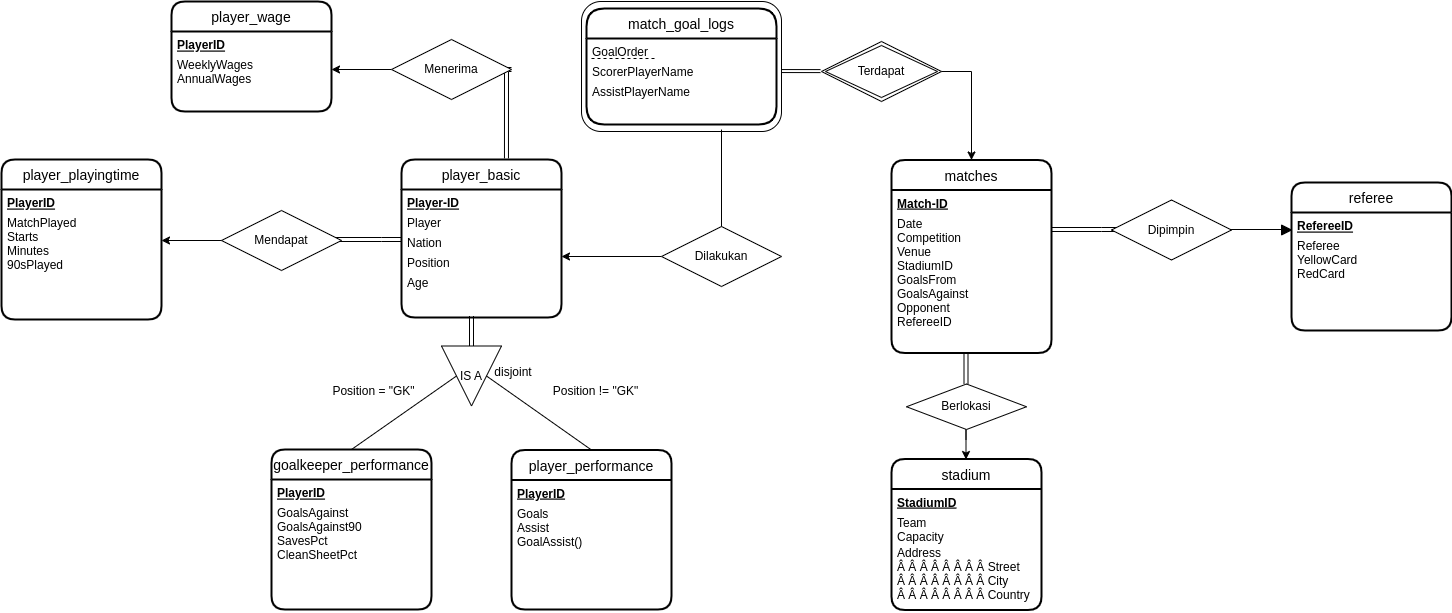

The diagram above was exported from draw.io. Its source (the exported page's mxGraphModel, read from the mxfile embedded in the PNG):
<mxGraphModel dx="2450" dy="1846" grid="1" gridSize="10" guides="1" tooltips="1" connect="1" arrows="1" fold="1" page="1" pageScale="1" pageWidth="850" pageHeight="1100" math="0" shadow="0" extFonts="Permanent Marker^https://fonts.googleapis.com/css?family=Permanent+Marker">
  <root>
    <mxCell id="0" />
    <mxCell id="1" parent="0" />
    <mxCell id="3OOvEsS-0a7vbI1xMghX-36" value="" style="endArrow=none;html=1;rounded=0;" parent="1" edge="1">
      <mxGeometry relative="1" as="geometry">
        <mxPoint x="1150" y="70" as="sourcePoint" />
        <mxPoint x="1210" y="70" as="targetPoint" />
      </mxGeometry>
    </mxCell>
    <mxCell id="3OOvEsS-0a7vbI1xMghX-33" style="edgeStyle=orthogonalEdgeStyle;rounded=0;orthogonalLoop=1;jettySize=auto;html=1;shape=link;" parent="1" edge="1">
      <mxGeometry relative="1" as="geometry">
        <mxPoint x="1050" y="70" as="targetPoint" />
        <Array as="points">
          <mxPoint x="1030" y="70" />
          <mxPoint x="1030" y="70" />
        </Array>
        <mxPoint x="980" y="70" as="sourcePoint" />
      </mxGeometry>
    </mxCell>
    <mxCell id="3OOvEsS-0a7vbI1xMghX-30" style="edgeStyle=orthogonalEdgeStyle;rounded=0;orthogonalLoop=1;jettySize=auto;html=1;" parent="1" edge="1">
      <mxGeometry relative="1" as="geometry">
        <mxPoint x="894.5" y="300" as="targetPoint" />
        <mxPoint x="894.5" y="280" as="sourcePoint" />
        <Array as="points">
          <mxPoint x="894.5" y="250" />
        </Array>
      </mxGeometry>
    </mxCell>
    <mxCell id="3OOvEsS-0a7vbI1xMghX-23" value="" style="rounded=1;whiteSpace=wrap;html=1;" parent="1" vertex="1">
      <mxGeometry x="510" y="-158" width="200" height="130" as="geometry" />
    </mxCell>
    <mxCell id="OVOECiZ5AWLXimglV0ly-6" value="player_basic" style="swimlane;childLayout=stackLayout;horizontal=1;startSize=30;horizontalStack=0;rounded=1;fontSize=14;fontStyle=0;strokeWidth=2;resizeParent=0;resizeLast=1;shadow=0;dashed=0;align=center;" parent="1" vertex="1">
      <mxGeometry x="330" width="160" height="158" as="geometry">
        <mxRectangle x="330" y="26" width="70" height="30" as="alternateBounds" />
      </mxGeometry>
    </mxCell>
    <mxCell id="OVOECiZ5AWLXimglV0ly-9" value="Player-ID" style="text;strokeColor=none;fillColor=none;spacingLeft=4;spacingRight=4;overflow=hidden;rotatable=0;points=[[0,0.5],[1,0.5]];portConstraint=eastwest;fontSize=12;fontStyle=5" parent="OVOECiZ5AWLXimglV0ly-6" vertex="1">
      <mxGeometry y="30" width="160" height="20" as="geometry" />
    </mxCell>
    <mxCell id="OVOECiZ5AWLXimglV0ly-10" value="Player" style="text;strokeColor=none;fillColor=none;spacingLeft=4;spacingRight=4;overflow=hidden;rotatable=0;points=[[0,0.5],[1,0.5]];portConstraint=eastwest;fontSize=12;" parent="OVOECiZ5AWLXimglV0ly-6" vertex="1">
      <mxGeometry y="50" width="160" height="20" as="geometry" />
    </mxCell>
    <mxCell id="OVOECiZ5AWLXimglV0ly-12" value="Nation" style="text;strokeColor=none;fillColor=none;spacingLeft=4;spacingRight=4;overflow=hidden;rotatable=0;points=[[0,0.5],[1,0.5]];portConstraint=eastwest;fontSize=12;" parent="OVOECiZ5AWLXimglV0ly-6" vertex="1">
      <mxGeometry y="70" width="160" height="20" as="geometry" />
    </mxCell>
    <mxCell id="OVOECiZ5AWLXimglV0ly-11" value="Position" style="text;strokeColor=none;fillColor=none;spacingLeft=4;spacingRight=4;overflow=hidden;rotatable=0;points=[[0,0.5],[1,0.5]];portConstraint=eastwest;fontSize=12;" parent="OVOECiZ5AWLXimglV0ly-6" vertex="1">
      <mxGeometry y="90" width="160" height="20" as="geometry" />
    </mxCell>
    <mxCell id="OVOECiZ5AWLXimglV0ly-42" value="Age" style="text;strokeColor=none;fillColor=none;spacingLeft=4;spacingRight=4;overflow=hidden;rotatable=0;points=[[0,0.5],[1,0.5]];portConstraint=eastwest;fontSize=12;" parent="OVOECiZ5AWLXimglV0ly-6" vertex="1">
      <mxGeometry y="110" width="160" height="48" as="geometry" />
    </mxCell>
    <mxCell id="OVOECiZ5AWLXimglV0ly-24" value="goalkeeper_performance" style="swimlane;childLayout=stackLayout;horizontal=1;startSize=30;horizontalStack=0;rounded=1;fontSize=14;fontStyle=0;strokeWidth=2;resizeParent=0;resizeLast=1;shadow=0;dashed=0;align=center;" parent="1" vertex="1">
      <mxGeometry x="200" y="290" width="160" height="160" as="geometry" />
    </mxCell>
    <mxCell id="3OOvEsS-0a7vbI1xMghX-5" value="PlayerID&#10;" style="text;strokeColor=none;fillColor=none;spacingLeft=4;spacingRight=4;overflow=hidden;rotatable=0;points=[[0,0.5],[1,0.5]];portConstraint=eastwest;fontSize=12;fontStyle=5" parent="OVOECiZ5AWLXimglV0ly-24" vertex="1">
      <mxGeometry y="30" width="160" height="20" as="geometry" />
    </mxCell>
    <mxCell id="3OOvEsS-0a7vbI1xMghX-7" value="GoalsAgainst&#10;GoalsAgainst90&#10;SavesPct&#10;CleanSheetPct&#10;" style="text;strokeColor=none;fillColor=none;spacingLeft=4;spacingRight=4;overflow=hidden;rotatable=0;points=[[0,0.5],[1,0.5]];portConstraint=eastwest;fontSize=12;" parent="OVOECiZ5AWLXimglV0ly-24" vertex="1">
      <mxGeometry y="50" width="160" height="110" as="geometry" />
    </mxCell>
    <mxCell id="OVOECiZ5AWLXimglV0ly-41" value="IS A" style="triangle;whiteSpace=wrap;html=1;dashed=0;direction=south;" parent="1" vertex="1">
      <mxGeometry x="370" y="186.5" width="60" height="60" as="geometry" />
    </mxCell>
    <mxCell id="OVOECiZ5AWLXimglV0ly-44" value="player_performance" style="swimlane;childLayout=stackLayout;horizontal=1;startSize=30;horizontalStack=0;rounded=1;fontSize=14;fontStyle=0;strokeWidth=2;resizeParent=0;resizeLast=1;shadow=0;dashed=0;align=center;" parent="1" vertex="1">
      <mxGeometry x="440" y="290.5" width="160" height="159.5" as="geometry" />
    </mxCell>
    <mxCell id="3OOvEsS-0a7vbI1xMghX-10" value="PlayerID&#10;" style="text;strokeColor=none;fillColor=none;spacingLeft=4;spacingRight=4;overflow=hidden;rotatable=0;points=[[0,0.5],[1,0.5]];portConstraint=eastwest;fontSize=12;fontStyle=5" parent="OVOECiZ5AWLXimglV0ly-44" vertex="1">
      <mxGeometry y="30" width="160" height="20" as="geometry" />
    </mxCell>
    <mxCell id="OVOECiZ5AWLXimglV0ly-71" value="Goals&#10;Assist&#10;GoalAssist()" style="text;strokeColor=none;fillColor=none;spacingLeft=4;spacingRight=4;overflow=hidden;rotatable=0;points=[[0,0.5],[1,0.5]];portConstraint=eastwest;fontSize=12;" parent="OVOECiZ5AWLXimglV0ly-44" vertex="1">
      <mxGeometry y="50" width="160" height="109.5" as="geometry" />
    </mxCell>
    <mxCell id="Ags57SEnITROX6TvUKVS-1" value="referee" style="swimlane;childLayout=stackLayout;horizontal=1;startSize=30;horizontalStack=0;rounded=1;fontSize=14;fontStyle=0;strokeWidth=2;resizeParent=0;resizeLast=1;shadow=0;dashed=0;align=center;" parent="1" vertex="1">
      <mxGeometry x="1220" y="23" width="160" height="148" as="geometry" />
    </mxCell>
    <mxCell id="3OOvEsS-0a7vbI1xMghX-24" value="RefereeID" style="text;strokeColor=none;fillColor=none;spacingLeft=4;spacingRight=4;overflow=hidden;rotatable=0;points=[[0,0.5],[1,0.5]];portConstraint=eastwest;fontSize=12;fontStyle=5" parent="Ags57SEnITROX6TvUKVS-1" vertex="1">
      <mxGeometry y="30" width="160" height="20" as="geometry" />
    </mxCell>
    <mxCell id="Ags57SEnITROX6TvUKVS-3" value="Referee&#10;YellowCard&#10;RedCard" style="text;strokeColor=none;fillColor=none;spacingLeft=4;spacingRight=4;overflow=hidden;rotatable=0;points=[[0,0.5],[1,0.5]];portConstraint=eastwest;fontSize=12;" parent="Ags57SEnITROX6TvUKVS-1" vertex="1">
      <mxGeometry y="50" width="160" height="98" as="geometry" />
    </mxCell>
    <mxCell id="A6rkxov7PMkvNcSu2HxV-1" value="" style="shape=link;html=1;rounded=0;exitX=0;exitY=0.5;exitDx=0;exitDy=0;" parent="1" source="OVOECiZ5AWLXimglV0ly-41" edge="1">
      <mxGeometry relative="1" as="geometry">
        <mxPoint x="680" y="606.5" as="sourcePoint" />
        <mxPoint x="400" y="156.5" as="targetPoint" />
      </mxGeometry>
    </mxCell>
    <mxCell id="A6rkxov7PMkvNcSu2HxV-2" value="" style="endArrow=none;html=1;rounded=0;exitX=0.5;exitY=0;exitDx=0;exitDy=0;entryX=0.5;entryY=0;entryDx=0;entryDy=0;" parent="1" source="OVOECiZ5AWLXimglV0ly-41" target="OVOECiZ5AWLXimglV0ly-44" edge="1">
      <mxGeometry relative="1" as="geometry">
        <mxPoint x="480" y="276.5" as="sourcePoint" />
        <mxPoint x="640" y="276.5" as="targetPoint" />
      </mxGeometry>
    </mxCell>
    <mxCell id="A6rkxov7PMkvNcSu2HxV-3" value="" style="endArrow=none;html=1;rounded=0;exitX=0.5;exitY=1;exitDx=0;exitDy=0;entryX=0.5;entryY=0;entryDx=0;entryDy=0;" parent="1" source="OVOECiZ5AWLXimglV0ly-41" target="OVOECiZ5AWLXimglV0ly-24" edge="1">
      <mxGeometry relative="1" as="geometry">
        <mxPoint x="425" y="226.5" as="sourcePoint" />
        <mxPoint x="540" y="296.5" as="targetPoint" />
      </mxGeometry>
    </mxCell>
    <mxCell id="A6rkxov7PMkvNcSu2HxV-4" value="disjoint" style="text;html=1;strokeColor=none;fillColor=none;align=center;verticalAlign=middle;whiteSpace=wrap;rounded=0;" parent="1" vertex="1">
      <mxGeometry x="412" y="197.5" width="60" height="30" as="geometry" />
    </mxCell>
    <mxCell id="A6rkxov7PMkvNcSu2HxV-6" value="Position != &quot;GK&quot;" style="text;html=1;strokeColor=none;fillColor=none;align=center;verticalAlign=middle;whiteSpace=wrap;rounded=0;" parent="1" vertex="1">
      <mxGeometry x="472" y="216.5" width="105" height="30" as="geometry" />
    </mxCell>
    <mxCell id="U0duKECuhAVJiLh58zWY-63" value="stadium" style="swimlane;childLayout=stackLayout;horizontal=1;startSize=30;horizontalStack=0;rounded=1;fontSize=14;fontStyle=0;strokeWidth=2;resizeParent=0;resizeLast=1;shadow=0;dashed=0;align=center;" parent="1" vertex="1">
      <mxGeometry x="820" y="299.5" width="150" height="151" as="geometry" />
    </mxCell>
    <mxCell id="U0duKECuhAVJiLh58zWY-64" value="StadiumID" style="text;strokeColor=none;fillColor=none;spacingLeft=4;spacingRight=4;overflow=hidden;rotatable=0;points=[[0,0.5],[1,0.5]];portConstraint=eastwest;fontSize=12;fontStyle=5" parent="U0duKECuhAVJiLh58zWY-63" vertex="1">
      <mxGeometry y="30" width="150" height="20" as="geometry" />
    </mxCell>
    <mxCell id="U0duKECuhAVJiLh58zWY-68" value="Team&#10;Capacity" style="text;strokeColor=none;fillColor=none;spacingLeft=4;spacingRight=4;overflow=hidden;rotatable=0;points=[[0,0.5],[1,0.5]];portConstraint=eastwest;fontSize=12;" parent="U0duKECuhAVJiLh58zWY-63" vertex="1">
      <mxGeometry y="50" width="150" height="30" as="geometry" />
    </mxCell>
    <mxCell id="3OOvEsS-0a7vbI1xMghX-27" value="Address&#10;Â Â Â Â Â Â Â Â Street&#10;Â Â Â Â Â Â Â Â City&#10;Â Â Â Â Â Â Â Â Country" style="text;strokeColor=none;fillColor=none;spacingLeft=4;spacingRight=4;overflow=hidden;rotatable=0;points=[[0,0.5],[1,0.5]];portConstraint=eastwest;fontSize=12;" parent="U0duKECuhAVJiLh58zWY-63" vertex="1">
      <mxGeometry y="80" width="150" height="71" as="geometry" />
    </mxCell>
    <mxCell id="U0duKECuhAVJiLh58zWY-72" value="matches" style="swimlane;childLayout=stackLayout;horizontal=1;startSize=30;horizontalStack=0;rounded=1;fontSize=14;fontStyle=0;strokeWidth=2;resizeParent=0;resizeLast=1;shadow=0;dashed=0;align=center;" parent="1" vertex="1">
      <mxGeometry x="820" y="0.5" width="160" height="193" as="geometry" />
    </mxCell>
    <mxCell id="U0duKECuhAVJiLh58zWY-73" value="Match-ID" style="text;strokeColor=none;fillColor=none;spacingLeft=4;spacingRight=4;overflow=hidden;rotatable=0;points=[[0,0.5],[1,0.5]];portConstraint=eastwest;fontSize=12;fontStyle=5" parent="U0duKECuhAVJiLh58zWY-72" vertex="1">
      <mxGeometry y="30" width="160" height="20" as="geometry" />
    </mxCell>
    <mxCell id="U0duKECuhAVJiLh58zWY-71" value="Date&#10;Competition&#10;Venue&#10;StadiumID&#10;GoalsFrom&#10;GoalsAgainst&#10;Opponent&#10;RefereeID" style="text;strokeColor=none;fillColor=none;spacingLeft=4;spacingRight=4;overflow=hidden;rotatable=0;points=[[0,0.5],[1,0.5]];portConstraint=eastwest;fontSize=12;" parent="U0duKECuhAVJiLh58zWY-72" vertex="1">
      <mxGeometry y="50" width="160" height="143" as="geometry" />
    </mxCell>
    <mxCell id="U0duKECuhAVJiLh58zWY-96" value="match_goal_logs" style="swimlane;childLayout=stackLayout;horizontal=1;startSize=30;horizontalStack=0;rounded=1;fontSize=14;fontStyle=0;strokeWidth=2;resizeParent=0;resizeLast=1;shadow=0;dashed=0;align=center;arcSize=20;" parent="1" vertex="1">
      <mxGeometry x="515" y="-151" width="190" height="116" as="geometry">
        <mxRectangle x="70" y="550" width="80" height="30" as="alternateBounds" />
      </mxGeometry>
    </mxCell>
    <mxCell id="U0duKECuhAVJiLh58zWY-99" value="" style="endArrow=none;dashed=1;html=1;rounded=0;" parent="U0duKECuhAVJiLh58zWY-96" target="U0duKECuhAVJiLh58zWY-101" edge="1">
      <mxGeometry width="50" height="50" relative="1" as="geometry">
        <mxPoint x="5" y="50" as="sourcePoint" />
        <mxPoint x="45" y="50" as="targetPoint" />
        <Array as="points">
          <mxPoint x="70" y="50" />
        </Array>
      </mxGeometry>
    </mxCell>
    <mxCell id="U0duKECuhAVJiLh58zWY-100" value="GoalOrder" style="text;strokeColor=none;fillColor=none;spacingLeft=4;spacingRight=4;overflow=hidden;rotatable=0;points=[[0,0.5],[1,0.5]];portConstraint=eastwest;fontSize=12;fontStyle=0" parent="U0duKECuhAVJiLh58zWY-96" vertex="1">
      <mxGeometry y="30" width="190" height="20" as="geometry" />
    </mxCell>
    <mxCell id="U0duKECuhAVJiLh58zWY-101" value="ScorerPlayerName" style="text;strokeColor=none;fillColor=none;spacingLeft=4;spacingRight=4;overflow=hidden;rotatable=0;points=[[0,0.5],[1,0.5]];portConstraint=eastwest;fontSize=12;" parent="U0duKECuhAVJiLh58zWY-96" vertex="1">
      <mxGeometry y="50" width="190" height="20" as="geometry" />
    </mxCell>
    <mxCell id="U0duKECuhAVJiLh58zWY-102" value="AssistPlayerName" style="text;strokeColor=none;fillColor=none;spacingLeft=4;spacingRight=4;overflow=hidden;rotatable=0;points=[[0,0.5],[1,0.5]];portConstraint=eastwest;fontSize=12;" parent="U0duKECuhAVJiLh58zWY-96" vertex="1">
      <mxGeometry y="70" width="190" height="46" as="geometry" />
    </mxCell>
    <mxCell id="U0duKECuhAVJiLh58zWY-105" value="Terdapat" style="shape=rhombus;double=1;perimeter=rhombusPerimeter;whiteSpace=wrap;html=1;align=center;" parent="1" vertex="1">
      <mxGeometry x="750" y="-118" width="120" height="60" as="geometry" />
    </mxCell>
    <mxCell id="U0duKECuhAVJiLh58zWY-107" style="edgeStyle=orthogonalEdgeStyle;rounded=0;orthogonalLoop=1;jettySize=auto;html=1;exitX=1;exitY=0.5;exitDx=0;exitDy=0;entryX=0.5;entryY=0;entryDx=0;entryDy=0;" parent="1" source="U0duKECuhAVJiLh58zWY-105" target="U0duKECuhAVJiLh58zWY-72" edge="1">
      <mxGeometry relative="1" as="geometry">
        <mxPoint x="815" y="697" as="targetPoint" />
        <mxPoint x="735" y="696.5" as="sourcePoint" />
        <Array as="points">
          <mxPoint x="900" y="-88" />
        </Array>
      </mxGeometry>
    </mxCell>
    <mxCell id="X2XlP7JPyKQ9AVEtVQUS-10" style="edgeStyle=orthogonalEdgeStyle;rounded=0;orthogonalLoop=1;jettySize=auto;html=1;exitX=0;exitY=0.5;exitDx=0;exitDy=0;entryX=1;entryY=0.5;entryDx=0;entryDy=0;endArrow=classic;endFill=1;" parent="1" source="U0duKECuhAVJiLh58zWY-108" edge="1">
      <mxGeometry relative="1" as="geometry">
        <mxPoint x="489.9999999999998" y="97" as="targetPoint" />
      </mxGeometry>
    </mxCell>
    <mxCell id="U0duKECuhAVJiLh58zWY-108" value="Dilakukan" style="shape=rhombus;perimeter=rhombusPerimeter;whiteSpace=wrap;html=1;align=center;" parent="1" vertex="1">
      <mxGeometry x="590" y="67" width="120" height="60" as="geometry" />
    </mxCell>
    <mxCell id="X2XlP7JPyKQ9AVEtVQUS-21" value="Berlokasi" style="shape=rhombus;perimeter=rhombusPerimeter;whiteSpace=wrap;html=1;align=center;" parent="1" vertex="1">
      <mxGeometry x="835" y="224.5" width="120" height="45.5" as="geometry" />
    </mxCell>
    <mxCell id="X2XlP7JPyKQ9AVEtVQUS-24" value="Dipimpin" style="shape=rhombus;perimeter=rhombusPerimeter;whiteSpace=wrap;html=1;align=center;" parent="1" vertex="1">
      <mxGeometry x="1040" y="40.5" width="120" height="60" as="geometry" />
    </mxCell>
    <mxCell id="X2XlP7JPyKQ9AVEtVQUS-29" value="" style="triangle;whiteSpace=wrap;html=1;fillColor=#000000;" parent="1" vertex="1">
      <mxGeometry x="1210" y="65.5" width="10" height="10" as="geometry" />
    </mxCell>
    <mxCell id="3OOvEsS-0a7vbI1xMghX-3" value="Position = &quot;GK&quot;" style="text;html=1;strokeColor=none;fillColor=none;align=center;verticalAlign=middle;whiteSpace=wrap;rounded=0;" parent="1" vertex="1">
      <mxGeometry x="250" y="216.5" width="105" height="30" as="geometry" />
    </mxCell>
    <mxCell id="3OOvEsS-0a7vbI1xMghX-11" value="player_playingtime" style="swimlane;childLayout=stackLayout;horizontal=1;startSize=30;horizontalStack=0;rounded=1;fontSize=14;fontStyle=0;strokeWidth=2;resizeParent=0;resizeLast=1;shadow=0;dashed=0;align=center;" parent="1" vertex="1">
      <mxGeometry x="-70" width="160" height="160" as="geometry" />
    </mxCell>
    <mxCell id="3OOvEsS-0a7vbI1xMghX-12" value="PlayerID&#10;" style="text;strokeColor=none;fillColor=none;spacingLeft=4;spacingRight=4;overflow=hidden;rotatable=0;points=[[0,0.5],[1,0.5]];portConstraint=eastwest;fontSize=12;fontStyle=5" parent="3OOvEsS-0a7vbI1xMghX-11" vertex="1">
      <mxGeometry y="30" width="160" height="20" as="geometry" />
    </mxCell>
    <mxCell id="3OOvEsS-0a7vbI1xMghX-13" value="MatchPlayed&#10;Starts&#10;Minutes&#10;90sPlayed" style="text;strokeColor=none;fillColor=none;spacingLeft=4;spacingRight=4;overflow=hidden;rotatable=0;points=[[0,0.5],[1,0.5]];portConstraint=eastwest;fontSize=12;" parent="3OOvEsS-0a7vbI1xMghX-11" vertex="1">
      <mxGeometry y="50" width="160" height="110" as="geometry" />
    </mxCell>
    <mxCell id="3OOvEsS-0a7vbI1xMghX-14" style="edgeStyle=orthogonalEdgeStyle;rounded=0;orthogonalLoop=1;jettySize=auto;html=1;shape=link;" parent="1" edge="1">
      <mxGeometry relative="1" as="geometry">
        <mxPoint x="330" y="80" as="targetPoint" />
        <Array as="points">
          <mxPoint x="310" y="80" />
          <mxPoint x="310" y="80" />
        </Array>
        <mxPoint x="260" y="80" as="sourcePoint" />
      </mxGeometry>
    </mxCell>
    <mxCell id="3OOvEsS-0a7vbI1xMghX-15" style="edgeStyle=orthogonalEdgeStyle;rounded=0;orthogonalLoop=1;jettySize=auto;html=1;exitX=0;exitY=0.5;exitDx=0;exitDy=0;endArrow=classic;endFill=1;" parent="1" edge="1">
      <mxGeometry relative="1" as="geometry">
        <mxPoint x="90" y="81" as="targetPoint" />
        <mxPoint x="160" y="81" as="sourcePoint" />
      </mxGeometry>
    </mxCell>
    <mxCell id="3OOvEsS-0a7vbI1xMghX-16" value="Mendapat" style="shape=rhombus;perimeter=rhombusPerimeter;whiteSpace=wrap;html=1;align=center;" parent="1" vertex="1">
      <mxGeometry x="150" y="51" width="120" height="60" as="geometry" />
    </mxCell>
    <mxCell id="3OOvEsS-0a7vbI1xMghX-17" value="player_wage" style="swimlane;childLayout=stackLayout;horizontal=1;startSize=30;horizontalStack=0;rounded=1;fontSize=14;fontStyle=0;strokeWidth=2;resizeParent=0;resizeLast=1;shadow=0;dashed=0;align=center;" parent="1" vertex="1">
      <mxGeometry x="100" y="-158" width="160" height="110" as="geometry" />
    </mxCell>
    <mxCell id="3OOvEsS-0a7vbI1xMghX-18" value="PlayerID&#10;" style="text;strokeColor=none;fillColor=none;spacingLeft=4;spacingRight=4;overflow=hidden;rotatable=0;points=[[0,0.5],[1,0.5]];portConstraint=eastwest;fontSize=12;fontStyle=5" parent="3OOvEsS-0a7vbI1xMghX-17" vertex="1">
      <mxGeometry y="30" width="160" height="20" as="geometry" />
    </mxCell>
    <mxCell id="3OOvEsS-0a7vbI1xMghX-19" value="WeeklyWages&#10;AnnualWages" style="text;strokeColor=none;fillColor=none;spacingLeft=4;spacingRight=4;overflow=hidden;rotatable=0;points=[[0,0.5],[1,0.5]];portConstraint=eastwest;fontSize=12;" parent="3OOvEsS-0a7vbI1xMghX-17" vertex="1">
      <mxGeometry y="50" width="160" height="60" as="geometry" />
    </mxCell>
    <mxCell id="3OOvEsS-0a7vbI1xMghX-20" style="edgeStyle=orthogonalEdgeStyle;rounded=0;orthogonalLoop=1;jettySize=auto;html=1;shape=link;entryX=0.656;entryY=-0.007;entryDx=0;entryDy=0;entryPerimeter=0;" parent="1" target="OVOECiZ5AWLXimglV0ly-6" edge="1">
      <mxGeometry relative="1" as="geometry">
        <mxPoint x="510" y="-90" as="targetPoint" />
        <Array as="points">
          <mxPoint x="435" y="-90" />
        </Array>
        <mxPoint x="440" y="-90" as="sourcePoint" />
      </mxGeometry>
    </mxCell>
    <mxCell id="3OOvEsS-0a7vbI1xMghX-21" style="edgeStyle=orthogonalEdgeStyle;rounded=0;orthogonalLoop=1;jettySize=auto;html=1;exitX=0;exitY=0.5;exitDx=0;exitDy=0;endArrow=classic;endFill=1;entryX=1;entryY=0.3;entryDx=0;entryDy=0;entryPerimeter=0;" parent="1" source="3OOvEsS-0a7vbI1xMghX-22" target="3OOvEsS-0a7vbI1xMghX-19" edge="1">
      <mxGeometry relative="1" as="geometry">
        <mxPoint x="270" y="-90" as="targetPoint" />
        <mxPoint x="250" y="-60" as="sourcePoint" />
      </mxGeometry>
    </mxCell>
    <mxCell id="3OOvEsS-0a7vbI1xMghX-22" value="Menerima" style="shape=rhombus;perimeter=rhombusPerimeter;whiteSpace=wrap;html=1;align=center;" parent="1" vertex="1">
      <mxGeometry x="320" y="-120" width="120" height="60" as="geometry" />
    </mxCell>
    <mxCell id="3OOvEsS-0a7vbI1xMghX-28" value="" style="endArrow=none;html=1;rounded=0;exitX=0.7;exitY=0.985;exitDx=0;exitDy=0;exitPerimeter=0;" parent="1" source="3OOvEsS-0a7vbI1xMghX-23" edge="1">
      <mxGeometry relative="1" as="geometry">
        <mxPoint x="650" y="-20" as="sourcePoint" />
        <mxPoint x="650" y="67" as="targetPoint" />
      </mxGeometry>
    </mxCell>
    <mxCell id="3OOvEsS-0a7vbI1xMghX-29" style="edgeStyle=orthogonalEdgeStyle;rounded=0;orthogonalLoop=1;jettySize=auto;html=1;shape=link;width=3;exitX=1;exitY=0.535;exitDx=0;exitDy=0;exitPerimeter=0;" parent="1" source="3OOvEsS-0a7vbI1xMghX-23" edge="1">
      <mxGeometry relative="1" as="geometry">
        <mxPoint x="749" y="-88.5" as="targetPoint" />
        <Array as="points" />
        <mxPoint x="714" y="-88" as="sourcePoint" />
      </mxGeometry>
    </mxCell>
    <mxCell id="6A71rqlFeDMhneWChYpb-7" value="" style="shape=link;html=1;rounded=0;exitX=0;exitY=0.5;exitDx=0;exitDy=0;" parent="1" edge="1">
      <mxGeometry relative="1" as="geometry">
        <mxPoint x="894.5" y="224" as="sourcePoint" />
        <mxPoint x="894.5" y="193.5" as="targetPoint" />
      </mxGeometry>
    </mxCell>
  </root>
</mxGraphModel>